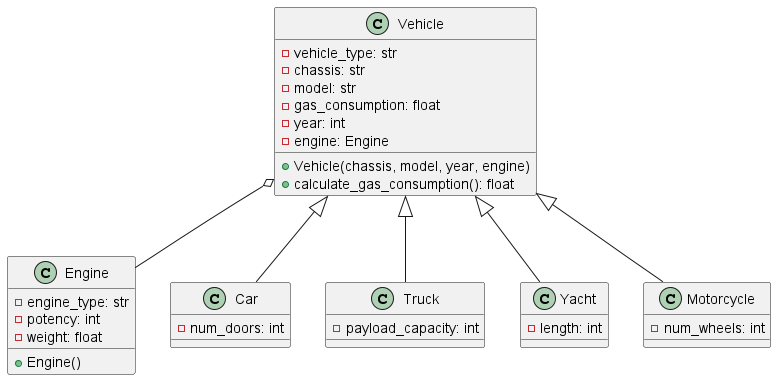

The diagram above was rendered by PlantUML. Its source (embedded in the PNG):
@startuml

class Engine {
  - engine_type: str
  - potency: int
  - weight: float
  + Engine()
}

class Vehicle {
  - vehicle_type: str
  - chassis: str
  - model: str
  - gas_consumption: float
  - year: int
  - engine: Engine
  + Vehicle(chassis, model, year, engine)
  + calculate_gas_consumption(): float
}

class Car {
  - num_doors: int
}

class Truck {
  - payload_capacity: int
}

class Yacht {
  - length: int
}

class Motorcycle {
  - num_wheels: int
}

Vehicle o-- Engine


Vehicle <|-- Car
Vehicle <|-- Truck
Vehicle <|-- Yacht
Vehicle <|-- Motorcycle


@enduml